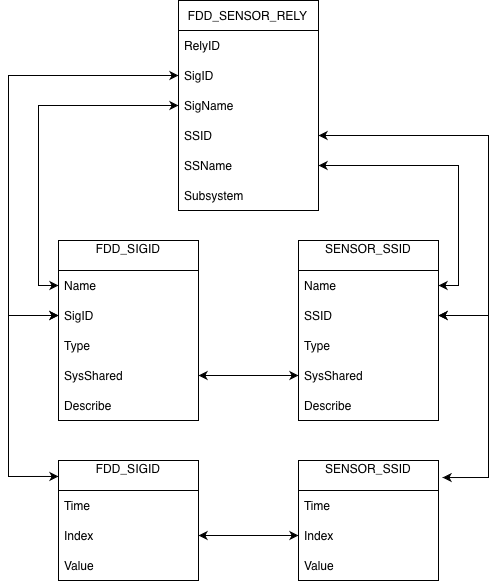

The diagram above was exported from draw.io. Its source (the exported page's mxGraphModel, read from the mxfile embedded in the PNG):
<mxGraphModel dx="849" dy="1774" grid="1" gridSize="10" guides="1" tooltips="1" connect="1" arrows="1" fold="1" page="1" pageScale="1" pageWidth="850" pageHeight="1100" math="0" shadow="0">
  <root>
    <mxCell id="0" />
    <mxCell id="1" parent="0" />
    <mxCell id="Dp7A96O3XIXYnOlDzuSV-1" value="FDD_SIGID&#10;" style="swimlane;fontStyle=0;childLayout=stackLayout;horizontal=1;startSize=30;horizontalStack=0;resizeParent=1;resizeParentMax=0;resizeLast=0;collapsible=1;marginBottom=0;" vertex="1" parent="1">
      <mxGeometry x="130" y="310" width="140" height="120" as="geometry" />
    </mxCell>
    <mxCell id="Dp7A96O3XIXYnOlDzuSV-2" value="Time" style="text;strokeColor=none;fillColor=none;align=left;verticalAlign=middle;spacingLeft=4;spacingRight=4;overflow=hidden;points=[[0,0.5],[1,0.5]];portConstraint=eastwest;rotatable=0;" vertex="1" parent="Dp7A96O3XIXYnOlDzuSV-1">
      <mxGeometry y="30" width="140" height="30" as="geometry" />
    </mxCell>
    <mxCell id="Dp7A96O3XIXYnOlDzuSV-3" value="Index" style="text;strokeColor=none;fillColor=none;align=left;verticalAlign=middle;spacingLeft=4;spacingRight=4;overflow=hidden;points=[[0,0.5],[1,0.5]];portConstraint=eastwest;rotatable=0;" vertex="1" parent="Dp7A96O3XIXYnOlDzuSV-1">
      <mxGeometry y="60" width="140" height="30" as="geometry" />
    </mxCell>
    <mxCell id="Dp7A96O3XIXYnOlDzuSV-4" value="Value" style="text;strokeColor=none;fillColor=none;align=left;verticalAlign=middle;spacingLeft=4;spacingRight=4;overflow=hidden;points=[[0,0.5],[1,0.5]];portConstraint=eastwest;rotatable=0;" vertex="1" parent="Dp7A96O3XIXYnOlDzuSV-1">
      <mxGeometry y="90" width="140" height="30" as="geometry" />
    </mxCell>
    <mxCell id="Dp7A96O3XIXYnOlDzuSV-5" value="SENSOR_SSID&#10;" style="swimlane;fontStyle=0;childLayout=stackLayout;horizontal=1;startSize=30;horizontalStack=0;resizeParent=1;resizeParentMax=0;resizeLast=0;collapsible=1;marginBottom=0;" vertex="1" parent="1">
      <mxGeometry x="370" y="310" width="140" height="120" as="geometry" />
    </mxCell>
    <mxCell id="Dp7A96O3XIXYnOlDzuSV-6" value="Time" style="text;strokeColor=none;fillColor=none;align=left;verticalAlign=middle;spacingLeft=4;spacingRight=4;overflow=hidden;points=[[0,0.5],[1,0.5]];portConstraint=eastwest;rotatable=0;" vertex="1" parent="Dp7A96O3XIXYnOlDzuSV-5">
      <mxGeometry y="30" width="140" height="30" as="geometry" />
    </mxCell>
    <mxCell id="Dp7A96O3XIXYnOlDzuSV-7" value="Index" style="text;strokeColor=none;fillColor=none;align=left;verticalAlign=middle;spacingLeft=4;spacingRight=4;overflow=hidden;points=[[0,0.5],[1,0.5]];portConstraint=eastwest;rotatable=0;" vertex="1" parent="Dp7A96O3XIXYnOlDzuSV-5">
      <mxGeometry y="60" width="140" height="30" as="geometry" />
    </mxCell>
    <mxCell id="Dp7A96O3XIXYnOlDzuSV-8" value="Value" style="text;strokeColor=none;fillColor=none;align=left;verticalAlign=middle;spacingLeft=4;spacingRight=4;overflow=hidden;points=[[0,0.5],[1,0.5]];portConstraint=eastwest;rotatable=0;" vertex="1" parent="Dp7A96O3XIXYnOlDzuSV-5">
      <mxGeometry y="90" width="140" height="30" as="geometry" />
    </mxCell>
    <mxCell id="Dp7A96O3XIXYnOlDzuSV-10" style="edgeStyle=orthogonalEdgeStyle;rounded=0;orthogonalLoop=1;jettySize=auto;html=1;entryX=1;entryY=0.5;entryDx=0;entryDy=0;startArrow=classic;startFill=1;" edge="1" parent="1" source="Dp7A96O3XIXYnOlDzuSV-7" target="Dp7A96O3XIXYnOlDzuSV-3">
      <mxGeometry relative="1" as="geometry" />
    </mxCell>
    <mxCell id="Dp7A96O3XIXYnOlDzuSV-15" value="FDD_SIGID&#10;" style="swimlane;fontStyle=0;childLayout=stackLayout;horizontal=1;startSize=30;horizontalStack=0;resizeParent=1;resizeParentMax=0;resizeLast=0;collapsible=1;marginBottom=0;" vertex="1" parent="1">
      <mxGeometry x="130" y="90" width="140" height="180" as="geometry" />
    </mxCell>
    <mxCell id="Dp7A96O3XIXYnOlDzuSV-16" value="Name" style="text;strokeColor=none;fillColor=none;align=left;verticalAlign=middle;spacingLeft=4;spacingRight=4;overflow=hidden;points=[[0,0.5],[1,0.5]];portConstraint=eastwest;rotatable=0;" vertex="1" parent="Dp7A96O3XIXYnOlDzuSV-15">
      <mxGeometry y="30" width="140" height="30" as="geometry" />
    </mxCell>
    <mxCell id="Dp7A96O3XIXYnOlDzuSV-17" value="SigID" style="text;strokeColor=none;fillColor=none;align=left;verticalAlign=middle;spacingLeft=4;spacingRight=4;overflow=hidden;points=[[0,0.5],[1,0.5]];portConstraint=eastwest;rotatable=0;" vertex="1" parent="Dp7A96O3XIXYnOlDzuSV-15">
      <mxGeometry y="60" width="140" height="30" as="geometry" />
    </mxCell>
    <mxCell id="Dp7A96O3XIXYnOlDzuSV-18" value="Type" style="text;strokeColor=none;fillColor=none;align=left;verticalAlign=middle;spacingLeft=4;spacingRight=4;overflow=hidden;points=[[0,0.5],[1,0.5]];portConstraint=eastwest;rotatable=0;" vertex="1" parent="Dp7A96O3XIXYnOlDzuSV-15">
      <mxGeometry y="90" width="140" height="30" as="geometry" />
    </mxCell>
    <mxCell id="Dp7A96O3XIXYnOlDzuSV-20" value="SysShared" style="text;strokeColor=none;fillColor=none;align=left;verticalAlign=middle;spacingLeft=4;spacingRight=4;overflow=hidden;points=[[0,0.5],[1,0.5]];portConstraint=eastwest;rotatable=0;" vertex="1" parent="Dp7A96O3XIXYnOlDzuSV-15">
      <mxGeometry y="120" width="140" height="30" as="geometry" />
    </mxCell>
    <mxCell id="Dp7A96O3XIXYnOlDzuSV-19" value="Describe" style="text;strokeColor=none;fillColor=none;align=left;verticalAlign=middle;spacingLeft=4;spacingRight=4;overflow=hidden;points=[[0,0.5],[1,0.5]];portConstraint=eastwest;rotatable=0;" vertex="1" parent="Dp7A96O3XIXYnOlDzuSV-15">
      <mxGeometry y="150" width="140" height="30" as="geometry" />
    </mxCell>
    <mxCell id="Dp7A96O3XIXYnOlDzuSV-21" value="SENSOR_SSID&#10;" style="swimlane;fontStyle=0;childLayout=stackLayout;horizontal=1;startSize=30;horizontalStack=0;resizeParent=1;resizeParentMax=0;resizeLast=0;collapsible=1;marginBottom=0;" vertex="1" parent="1">
      <mxGeometry x="370" y="90" width="140" height="180" as="geometry" />
    </mxCell>
    <mxCell id="Dp7A96O3XIXYnOlDzuSV-22" value="Name" style="text;strokeColor=none;fillColor=none;align=left;verticalAlign=middle;spacingLeft=4;spacingRight=4;overflow=hidden;points=[[0,0.5],[1,0.5]];portConstraint=eastwest;rotatable=0;" vertex="1" parent="Dp7A96O3XIXYnOlDzuSV-21">
      <mxGeometry y="30" width="140" height="30" as="geometry" />
    </mxCell>
    <mxCell id="Dp7A96O3XIXYnOlDzuSV-23" value="SSID" style="text;strokeColor=none;fillColor=none;align=left;verticalAlign=middle;spacingLeft=4;spacingRight=4;overflow=hidden;points=[[0,0.5],[1,0.5]];portConstraint=eastwest;rotatable=0;" vertex="1" parent="Dp7A96O3XIXYnOlDzuSV-21">
      <mxGeometry y="60" width="140" height="30" as="geometry" />
    </mxCell>
    <mxCell id="Dp7A96O3XIXYnOlDzuSV-24" value="Type" style="text;strokeColor=none;fillColor=none;align=left;verticalAlign=middle;spacingLeft=4;spacingRight=4;overflow=hidden;points=[[0,0.5],[1,0.5]];portConstraint=eastwest;rotatable=0;" vertex="1" parent="Dp7A96O3XIXYnOlDzuSV-21">
      <mxGeometry y="90" width="140" height="30" as="geometry" />
    </mxCell>
    <mxCell id="Dp7A96O3XIXYnOlDzuSV-25" value="SysShared" style="text;strokeColor=none;fillColor=none;align=left;verticalAlign=middle;spacingLeft=4;spacingRight=4;overflow=hidden;points=[[0,0.5],[1,0.5]];portConstraint=eastwest;rotatable=0;" vertex="1" parent="Dp7A96O3XIXYnOlDzuSV-21">
      <mxGeometry y="120" width="140" height="30" as="geometry" />
    </mxCell>
    <mxCell id="Dp7A96O3XIXYnOlDzuSV-26" value="Describe" style="text;strokeColor=none;fillColor=none;align=left;verticalAlign=middle;spacingLeft=4;spacingRight=4;overflow=hidden;points=[[0,0.5],[1,0.5]];portConstraint=eastwest;rotatable=0;" vertex="1" parent="Dp7A96O3XIXYnOlDzuSV-21">
      <mxGeometry y="150" width="140" height="30" as="geometry" />
    </mxCell>
    <mxCell id="Dp7A96O3XIXYnOlDzuSV-29" style="edgeStyle=orthogonalEdgeStyle;rounded=0;orthogonalLoop=1;jettySize=auto;html=1;entryX=1.029;entryY=0.142;entryDx=0;entryDy=0;entryPerimeter=0;startArrow=classic;startFill=1;exitX=1;exitY=0.5;exitDx=0;exitDy=0;" edge="1" parent="1" source="Dp7A96O3XIXYnOlDzuSV-23" target="Dp7A96O3XIXYnOlDzuSV-5">
      <mxGeometry relative="1" as="geometry">
        <Array as="points">
          <mxPoint x="560" y="165" />
          <mxPoint x="560" y="327" />
        </Array>
      </mxGeometry>
    </mxCell>
    <mxCell id="Dp7A96O3XIXYnOlDzuSV-30" style="edgeStyle=orthogonalEdgeStyle;rounded=0;orthogonalLoop=1;jettySize=auto;html=1;entryX=0;entryY=0.133;entryDx=0;entryDy=0;entryPerimeter=0;startArrow=classic;startFill=1;" edge="1" parent="1" source="Dp7A96O3XIXYnOlDzuSV-17" target="Dp7A96O3XIXYnOlDzuSV-1">
      <mxGeometry relative="1" as="geometry">
        <Array as="points">
          <mxPoint x="80" y="165" />
          <mxPoint x="80" y="326" />
        </Array>
      </mxGeometry>
    </mxCell>
    <mxCell id="Dp7A96O3XIXYnOlDzuSV-32" style="edgeStyle=orthogonalEdgeStyle;rounded=0;orthogonalLoop=1;jettySize=auto;html=1;entryX=0;entryY=0.5;entryDx=0;entryDy=0;startArrow=classic;startFill=1;" edge="1" parent="1" source="Dp7A96O3XIXYnOlDzuSV-20" target="Dp7A96O3XIXYnOlDzuSV-25">
      <mxGeometry relative="1" as="geometry" />
    </mxCell>
    <mxCell id="Dp7A96O3XIXYnOlDzuSV-33" value="FDD_SENSOR_RELY" style="swimlane;fontStyle=0;childLayout=stackLayout;horizontal=1;startSize=30;horizontalStack=0;resizeParent=1;resizeParentMax=0;resizeLast=0;collapsible=1;marginBottom=0;" vertex="1" parent="1">
      <mxGeometry x="250" y="-150" width="140" height="210" as="geometry" />
    </mxCell>
    <mxCell id="Dp7A96O3XIXYnOlDzuSV-34" value="RelyID" style="text;strokeColor=none;fillColor=none;align=left;verticalAlign=middle;spacingLeft=4;spacingRight=4;overflow=hidden;points=[[0,0.5],[1,0.5]];portConstraint=eastwest;rotatable=0;" vertex="1" parent="Dp7A96O3XIXYnOlDzuSV-33">
      <mxGeometry y="30" width="140" height="30" as="geometry" />
    </mxCell>
    <mxCell id="Dp7A96O3XIXYnOlDzuSV-35" value="SigID" style="text;strokeColor=none;fillColor=none;align=left;verticalAlign=middle;spacingLeft=4;spacingRight=4;overflow=hidden;points=[[0,0.5],[1,0.5]];portConstraint=eastwest;rotatable=0;" vertex="1" parent="Dp7A96O3XIXYnOlDzuSV-33">
      <mxGeometry y="60" width="140" height="30" as="geometry" />
    </mxCell>
    <mxCell id="Dp7A96O3XIXYnOlDzuSV-36" value="SigName" style="text;strokeColor=none;fillColor=none;align=left;verticalAlign=middle;spacingLeft=4;spacingRight=4;overflow=hidden;points=[[0,0.5],[1,0.5]];portConstraint=eastwest;rotatable=0;" vertex="1" parent="Dp7A96O3XIXYnOlDzuSV-33">
      <mxGeometry y="90" width="140" height="30" as="geometry" />
    </mxCell>
    <mxCell id="Dp7A96O3XIXYnOlDzuSV-37" value="SSID" style="text;strokeColor=none;fillColor=none;align=left;verticalAlign=middle;spacingLeft=4;spacingRight=4;overflow=hidden;points=[[0,0.5],[1,0.5]];portConstraint=eastwest;rotatable=0;" vertex="1" parent="Dp7A96O3XIXYnOlDzuSV-33">
      <mxGeometry y="120" width="140" height="30" as="geometry" />
    </mxCell>
    <mxCell id="Dp7A96O3XIXYnOlDzuSV-38" value="SSName" style="text;strokeColor=none;fillColor=none;align=left;verticalAlign=middle;spacingLeft=4;spacingRight=4;overflow=hidden;points=[[0,0.5],[1,0.5]];portConstraint=eastwest;rotatable=0;" vertex="1" parent="Dp7A96O3XIXYnOlDzuSV-33">
      <mxGeometry y="150" width="140" height="30" as="geometry" />
    </mxCell>
    <mxCell id="Dp7A96O3XIXYnOlDzuSV-39" value="Subsystem" style="text;strokeColor=none;fillColor=none;align=left;verticalAlign=middle;spacingLeft=4;spacingRight=4;overflow=hidden;points=[[0,0.5],[1,0.5]];portConstraint=eastwest;rotatable=0;" vertex="1" parent="Dp7A96O3XIXYnOlDzuSV-33">
      <mxGeometry y="180" width="140" height="30" as="geometry" />
    </mxCell>
    <mxCell id="Dp7A96O3XIXYnOlDzuSV-40" style="edgeStyle=orthogonalEdgeStyle;rounded=0;orthogonalLoop=1;jettySize=auto;html=1;entryX=0;entryY=0.5;entryDx=0;entryDy=0;startArrow=classic;startFill=1;" edge="1" parent="1" source="Dp7A96O3XIXYnOlDzuSV-35" target="Dp7A96O3XIXYnOlDzuSV-17">
      <mxGeometry relative="1" as="geometry">
        <Array as="points">
          <mxPoint x="80" y="-75" />
          <mxPoint x="80" y="165" />
        </Array>
      </mxGeometry>
    </mxCell>
    <mxCell id="Dp7A96O3XIXYnOlDzuSV-42" style="edgeStyle=orthogonalEdgeStyle;rounded=0;orthogonalLoop=1;jettySize=auto;html=1;entryX=0;entryY=0.5;entryDx=0;entryDy=0;startArrow=classic;startFill=1;" edge="1" parent="1" source="Dp7A96O3XIXYnOlDzuSV-36" target="Dp7A96O3XIXYnOlDzuSV-16">
      <mxGeometry relative="1" as="geometry" />
    </mxCell>
    <mxCell id="Dp7A96O3XIXYnOlDzuSV-43" style="edgeStyle=orthogonalEdgeStyle;rounded=0;orthogonalLoop=1;jettySize=auto;html=1;entryX=1;entryY=0.5;entryDx=0;entryDy=0;startArrow=classic;startFill=1;" edge="1" parent="1" source="Dp7A96O3XIXYnOlDzuSV-37" target="Dp7A96O3XIXYnOlDzuSV-23">
      <mxGeometry relative="1" as="geometry">
        <Array as="points">
          <mxPoint x="560" y="-15" />
          <mxPoint x="560" y="165" />
        </Array>
      </mxGeometry>
    </mxCell>
    <mxCell id="Dp7A96O3XIXYnOlDzuSV-44" style="edgeStyle=orthogonalEdgeStyle;rounded=0;orthogonalLoop=1;jettySize=auto;html=1;entryX=1;entryY=0.5;entryDx=0;entryDy=0;startArrow=classic;startFill=1;" edge="1" parent="1" source="Dp7A96O3XIXYnOlDzuSV-38" target="Dp7A96O3XIXYnOlDzuSV-22">
      <mxGeometry relative="1" as="geometry" />
    </mxCell>
  </root>
</mxGraphModel>